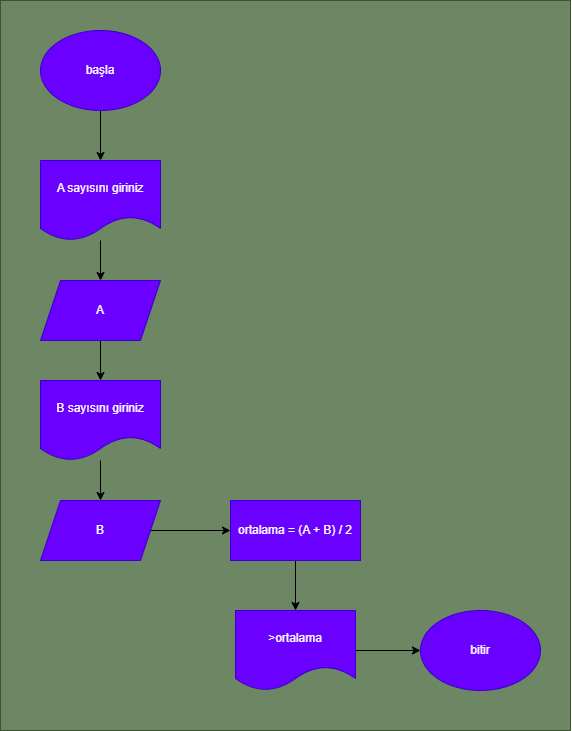

The diagram above was exported from draw.io. Its source (the exported page's mxGraphModel, read from the mxfile embedded in the PNG):
<mxGraphModel dx="1431" dy="804" grid="1" gridSize="10" guides="1" tooltips="1" connect="1" arrows="1" fold="1" page="1" pageScale="1" pageWidth="850" pageHeight="1100" math="0" shadow="0">
  <root>
    <mxCell id="0" />
    <mxCell id="1" parent="0" />
    <mxCell id="17" value="" style="rounded=0;whiteSpace=wrap;html=1;fillColor=#6d8764;fontColor=#ffffff;strokeColor=#3A5431;" vertex="1" parent="1">
      <mxGeometry x="140" y="185" width="570" height="730" as="geometry" />
    </mxCell>
    <mxCell id="4" value="" style="edgeStyle=none;html=1;" edge="1" parent="1" source="2" target="3">
      <mxGeometry relative="1" as="geometry" />
    </mxCell>
    <mxCell id="2" value="başla" style="ellipse;whiteSpace=wrap;html=1;fillColor=#6a00ff;fontColor=#ffffff;strokeColor=#3700CC;" vertex="1" parent="1">
      <mxGeometry x="180" y="215" width="120" height="80" as="geometry" />
    </mxCell>
    <mxCell id="6" value="" style="edgeStyle=none;html=1;" edge="1" parent="1" source="3" target="5">
      <mxGeometry relative="1" as="geometry" />
    </mxCell>
    <mxCell id="3" value="A sayısını giriniz" style="shape=document;whiteSpace=wrap;html=1;boundedLbl=1;fillColor=#6a00ff;fontColor=#ffffff;strokeColor=#3700CC;" vertex="1" parent="1">
      <mxGeometry x="180" y="345" width="120" height="80" as="geometry" />
    </mxCell>
    <mxCell id="8" value="" style="edgeStyle=none;html=1;" edge="1" parent="1" source="5" target="7">
      <mxGeometry relative="1" as="geometry" />
    </mxCell>
    <mxCell id="5" value="A" style="shape=parallelogram;perimeter=parallelogramPerimeter;whiteSpace=wrap;html=1;fixedSize=1;fillColor=#6a00ff;fontColor=#ffffff;strokeColor=#3700CC;" vertex="1" parent="1">
      <mxGeometry x="180" y="465" width="120" height="60" as="geometry" />
    </mxCell>
    <mxCell id="10" value="" style="edgeStyle=none;html=1;" edge="1" parent="1" source="7" target="9">
      <mxGeometry relative="1" as="geometry" />
    </mxCell>
    <mxCell id="7" value="B sayısını giriniz" style="shape=document;whiteSpace=wrap;html=1;boundedLbl=1;fillColor=#6a00ff;fontColor=#ffffff;strokeColor=#3700CC;" vertex="1" parent="1">
      <mxGeometry x="180" y="565" width="120" height="80" as="geometry" />
    </mxCell>
    <mxCell id="12" value="" style="edgeStyle=none;html=1;" edge="1" parent="1" source="9" target="11">
      <mxGeometry relative="1" as="geometry" />
    </mxCell>
    <mxCell id="9" value="B" style="shape=parallelogram;perimeter=parallelogramPerimeter;whiteSpace=wrap;html=1;fixedSize=1;fillColor=#6a00ff;fontColor=#ffffff;strokeColor=#3700CC;" vertex="1" parent="1">
      <mxGeometry x="180" y="685" width="120" height="60" as="geometry" />
    </mxCell>
    <mxCell id="14" value="" style="edgeStyle=none;html=1;" edge="1" parent="1" source="11" target="13">
      <mxGeometry relative="1" as="geometry" />
    </mxCell>
    <mxCell id="11" value="ortalama = (A + B) / 2" style="rounded=0;whiteSpace=wrap;html=1;fillColor=#6a00ff;fontColor=#ffffff;strokeColor=#3700CC;" vertex="1" parent="1">
      <mxGeometry x="370" y="685" width="130" height="60" as="geometry" />
    </mxCell>
    <mxCell id="16" value="" style="edgeStyle=none;html=1;" edge="1" parent="1" source="13" target="15">
      <mxGeometry relative="1" as="geometry" />
    </mxCell>
    <mxCell id="13" value="&amp;gt;ortalama" style="shape=document;whiteSpace=wrap;html=1;boundedLbl=1;fillColor=#6a00ff;fontColor=#ffffff;strokeColor=#3700CC;" vertex="1" parent="1">
      <mxGeometry x="375" y="795" width="120" height="80" as="geometry" />
    </mxCell>
    <mxCell id="15" value="bitir" style="ellipse;whiteSpace=wrap;html=1;fillColor=#6a00ff;fontColor=#ffffff;strokeColor=#3700CC;" vertex="1" parent="1">
      <mxGeometry x="560" y="795" width="120" height="80" as="geometry" />
    </mxCell>
  </root>
</mxGraphModel>